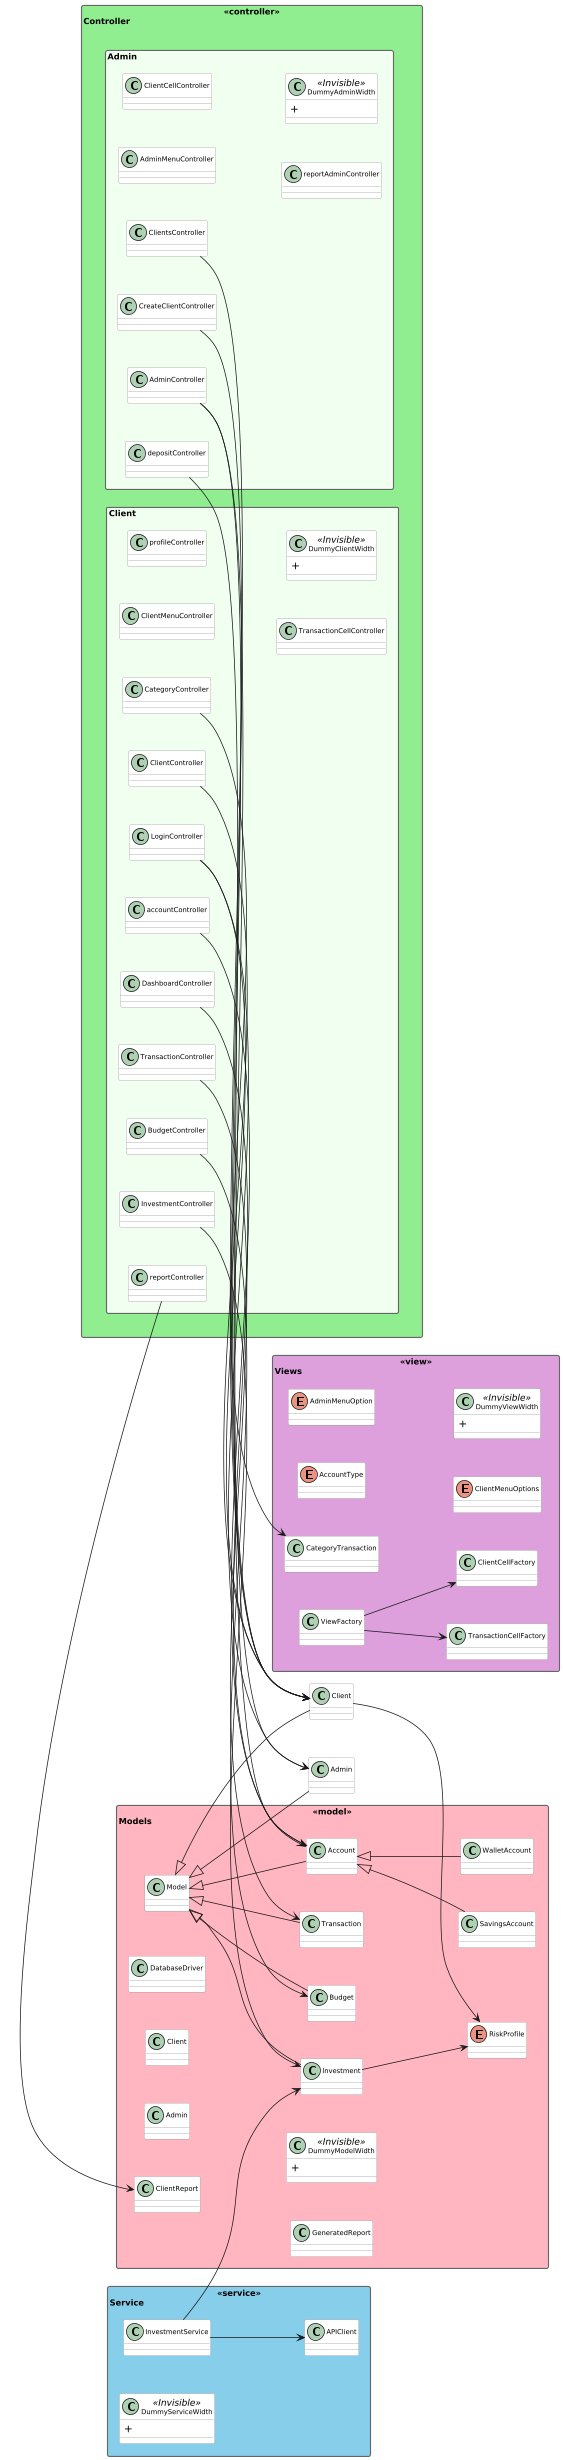

The diagram above was rendered by PlantUML. Its source (embedded in the PNG):
@startuml
' Horizontal layout
left to right direction
scale 0.75

skinparam monochrome false
skinparam shadowing false
skinparam packageStyle rectangle
skinparam defaultTextAlignment left
skinparam nodesep 50
skinparam ranksep 80

skinparam package {
    BackgroundColor<<controller>> #90EE90
    BackgroundColor<<model>> #FFB6C1
    BackgroundColor<<service>> #87CEEB
    BackgroundColor<<view>> #DDA0DD
    BorderColor #666666
    FontSize 11
    FontStyle bold
}

skinparam class {
    BackgroundColor #FFFFFF
    BorderColor #999999
    FontSize 9
}

package "Controller" <<controller>> {
    together {
        package "Admin" #F0FFF0 {
            class AdminController
            class AdminMenuController
            class ClientCellController
            class ClientsController
            class CreateClientController
            class depositController
            class reportAdminController
            class DummyAdminWidth <<Invisible>> {
                +                                                                                  
            }
        }

        package "Client" #F0FFF0 {
            class accountController
            class BudgetController
            class CategoryController
            class ClientController
            class ClientMenuController
            class DashboardController
            class InvestmentController
            class profileController
            class reportController
            class TransactionCellController
            class TransactionController
            class LoginController
            class DummyClientWidth <<Invisible>> {
                +                                                                                  
            }
        }
    }
}

package "Models" <<model>> {
    class Account
    class Admin
    class Budget
    class Client
    class ClientReport
    class DatabaseDriver
    class GeneratedReport
    class Investment
    class Model
    enum RiskProfile
    class SavingsAccount
    class Transaction
    class WalletAccount
    class DummyModelWidth <<Invisible>> {
        +                                                                                  
    }
}

package "Service" <<service>> {
    class APIClient
    class InvestmentService
    class DummyServiceWidth <<Invisible>> {
        +                                                                                  
    }
}

package "Views" <<view>> {
    enum AccountType
    enum AdminMenuOption
    class CategoryTransaction
    class ClientCellFactory
    enum ClientMenuOptions
    class TransactionCellFactory
    class ViewFactory
    class DummyViewWidth <<Invisible>> {
        +                                                                                  
    }
}

' Key Relationships
AdminController --> Admin
AdminController --> Client
ClientsController --> Client
CreateClientController --> Client
depositController --> Account

ClientController --> Client
accountController --> Account
BudgetController --> Budget
CategoryController --> CategoryTransaction
InvestmentController --> Investment
TransactionController --> Transaction
DashboardController --> Account
reportController --> ClientReport
LoginController --> Admin
LoginController --> Client

InvestmentService --> Investment
InvestmentService --> APIClient

ViewFactory --> ClientCellFactory
ViewFactory --> TransactionCellFactory

Model <|-- Account
Model <|-- Admin
Model <|-- Budget
Model <|-- Client
Model <|-- Investment
Model <|-- Transaction

Account <|-- SavingsAccount
Account <|-- WalletAccount

Client --> RiskProfile
Investment --> RiskProfile
@enduml